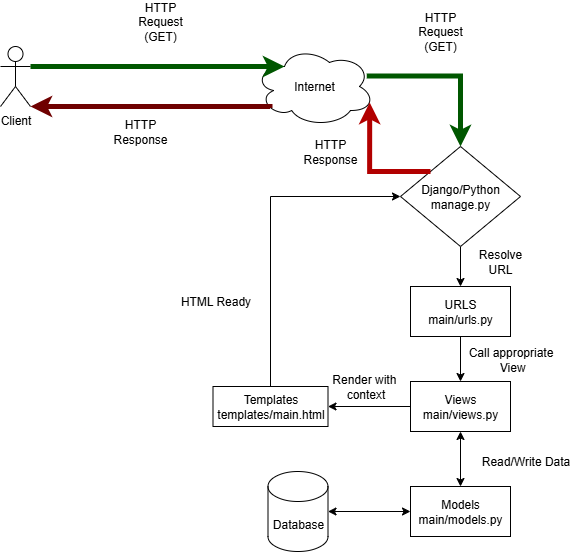

The diagram above was exported from draw.io. Its source (the exported page's mxGraphModel, read from the mxfile embedded in the PNG):
<mxGraphModel dx="1123" dy="556" grid="1" gridSize="10" guides="1" tooltips="1" connect="1" arrows="1" fold="1" page="1" pageScale="1" pageWidth="827" pageHeight="1169" math="0" shadow="0">
  <root>
    <mxCell id="0" />
    <mxCell id="1" parent="0" />
    <mxCell id="qi_bZBzEh674HUp-mqgA-2" value="Client" style="shape=umlActor;verticalLabelPosition=bottom;verticalAlign=top;html=1;outlineConnect=0;" vertex="1" parent="1">
      <mxGeometry x="100" y="110" width="30" height="60" as="geometry" />
    </mxCell>
    <mxCell id="qi_bZBzEh674HUp-mqgA-17" value="" style="edgeStyle=orthogonalEdgeStyle;rounded=0;orthogonalLoop=1;jettySize=auto;html=1;" edge="1" parent="1" source="qi_bZBzEh674HUp-mqgA-3" target="qi_bZBzEh674HUp-mqgA-9">
      <mxGeometry relative="1" as="geometry" />
    </mxCell>
    <mxCell id="qi_bZBzEh674HUp-mqgA-3" value="URLS&lt;div&gt;main/urls.py&lt;/div&gt;" style="rounded=0;whiteSpace=wrap;html=1;" vertex="1" parent="1">
      <mxGeometry x="510" y="350" width="100" height="50" as="geometry" />
    </mxCell>
    <mxCell id="qi_bZBzEh674HUp-mqgA-8" style="edgeStyle=orthogonalEdgeStyle;rounded=0;orthogonalLoop=1;jettySize=auto;html=1;entryX=0.5;entryY=0;entryDx=0;entryDy=0;fillColor=#008a00;strokeColor=light-dark(#005700,#006600);exitX=0.935;exitY=0.368;exitDx=0;exitDy=0;exitPerimeter=0;startSize=6;endSize=6;strokeWidth=5;" edge="1" parent="1" source="qi_bZBzEh674HUp-mqgA-4" target="qi_bZBzEh674HUp-mqgA-7">
      <mxGeometry relative="1" as="geometry" />
    </mxCell>
    <mxCell id="qi_bZBzEh674HUp-mqgA-4" value="Internet" style="ellipse;shape=cloud;whiteSpace=wrap;html=1;" vertex="1" parent="1">
      <mxGeometry x="354" y="110" width="120" height="80" as="geometry" />
    </mxCell>
    <mxCell id="qi_bZBzEh674HUp-mqgA-5" style="edgeStyle=orthogonalEdgeStyle;rounded=0;orthogonalLoop=1;jettySize=auto;html=1;entryX=0.25;entryY=0.25;entryDx=0;entryDy=0;entryPerimeter=0;fillColor=#008a00;strokeColor=light-dark(#005700,#006600);exitX=1;exitY=0.3333333333333333;exitDx=0;exitDy=0;exitPerimeter=0;strokeWidth=5;" edge="1" parent="1" source="qi_bZBzEh674HUp-mqgA-2" target="qi_bZBzEh674HUp-mqgA-4">
      <mxGeometry relative="1" as="geometry">
        <mxPoint x="142.66" y="110" as="sourcePoint" />
        <mxPoint x="377.3400000000003" y="131.67999999999995" as="targetPoint" />
      </mxGeometry>
    </mxCell>
    <mxCell id="qi_bZBzEh674HUp-mqgA-6" value="HTTP Request (GET)" style="text;html=1;align=center;verticalAlign=middle;whiteSpace=wrap;rounded=0;" vertex="1" parent="1">
      <mxGeometry x="220" y="70" width="80" height="30" as="geometry" />
    </mxCell>
    <mxCell id="qi_bZBzEh674HUp-mqgA-12" value="" style="edgeStyle=orthogonalEdgeStyle;rounded=0;orthogonalLoop=1;jettySize=auto;html=1;" edge="1" parent="1" source="qi_bZBzEh674HUp-mqgA-7" target="qi_bZBzEh674HUp-mqgA-3">
      <mxGeometry relative="1" as="geometry" />
    </mxCell>
    <mxCell id="qi_bZBzEh674HUp-mqgA-7" value="Django/Python&lt;div&gt;manage.py&lt;/div&gt;" style="rhombus;whiteSpace=wrap;html=1;" vertex="1" parent="1">
      <mxGeometry x="500" y="210" width="120" height="100" as="geometry" />
    </mxCell>
    <mxCell id="qi_bZBzEh674HUp-mqgA-18" value="" style="edgeStyle=orthogonalEdgeStyle;rounded=0;orthogonalLoop=1;jettySize=auto;html=1;startArrow=classic;startFill=1;" edge="1" parent="1" source="qi_bZBzEh674HUp-mqgA-9" target="qi_bZBzEh674HUp-mqgA-10">
      <mxGeometry relative="1" as="geometry" />
    </mxCell>
    <mxCell id="qi_bZBzEh674HUp-mqgA-19" value="" style="edgeStyle=orthogonalEdgeStyle;rounded=0;orthogonalLoop=1;jettySize=auto;html=1;" edge="1" parent="1" source="qi_bZBzEh674HUp-mqgA-9" target="qi_bZBzEh674HUp-mqgA-11">
      <mxGeometry relative="1" as="geometry" />
    </mxCell>
    <mxCell id="qi_bZBzEh674HUp-mqgA-9" value="Views&lt;div&gt;main/views.py&lt;/div&gt;" style="rounded=0;whiteSpace=wrap;html=1;" vertex="1" parent="1">
      <mxGeometry x="510" y="445" width="100" height="50" as="geometry" />
    </mxCell>
    <mxCell id="qi_bZBzEh674HUp-mqgA-10" value="Models&lt;div&gt;main/models.py&lt;/div&gt;" style="rounded=0;whiteSpace=wrap;html=1;" vertex="1" parent="1">
      <mxGeometry x="510" y="550" width="100" height="50" as="geometry" />
    </mxCell>
    <mxCell id="qi_bZBzEh674HUp-mqgA-21" style="edgeStyle=orthogonalEdgeStyle;rounded=0;orthogonalLoop=1;jettySize=auto;html=1;exitX=0.5;exitY=0;exitDx=0;exitDy=0;entryX=0;entryY=0.5;entryDx=0;entryDy=0;" edge="1" parent="1" source="qi_bZBzEh674HUp-mqgA-11" target="qi_bZBzEh674HUp-mqgA-7">
      <mxGeometry relative="1" as="geometry" />
    </mxCell>
    <mxCell id="qi_bZBzEh674HUp-mqgA-11" value="Templates&lt;div&gt;templates/main.html&lt;/div&gt;" style="rounded=0;whiteSpace=wrap;html=1;" vertex="1" parent="1">
      <mxGeometry x="312.5" y="450" width="115" height="40" as="geometry" />
    </mxCell>
    <mxCell id="qi_bZBzEh674HUp-mqgA-14" value="" style="edgeStyle=orthogonalEdgeStyle;rounded=0;orthogonalLoop=1;jettySize=auto;html=1;startArrow=classic;startFill=1;" edge="1" parent="1" source="qi_bZBzEh674HUp-mqgA-13" target="qi_bZBzEh674HUp-mqgA-10">
      <mxGeometry relative="1" as="geometry" />
    </mxCell>
    <mxCell id="qi_bZBzEh674HUp-mqgA-13" value="Database" style="shape=cylinder3;whiteSpace=wrap;html=1;boundedLbl=1;backgroundOutline=1;size=15;" vertex="1" parent="1">
      <mxGeometry x="367.5" y="535" width="60" height="80" as="geometry" />
    </mxCell>
    <mxCell id="qi_bZBzEh674HUp-mqgA-22" style="edgeStyle=orthogonalEdgeStyle;rounded=0;orthogonalLoop=1;jettySize=auto;html=1;exitX=0;exitY=0;exitDx=0;exitDy=0;entryX=0.96;entryY=0.7;entryDx=0;entryDy=0;entryPerimeter=0;fillColor=#e51400;strokeColor=light-dark(#B20000,#990000);strokeWidth=5;" edge="1" parent="1" source="qi_bZBzEh674HUp-mqgA-7" target="qi_bZBzEh674HUp-mqgA-4">
      <mxGeometry relative="1" as="geometry" />
    </mxCell>
    <mxCell id="qi_bZBzEh674HUp-mqgA-23" style="edgeStyle=orthogonalEdgeStyle;rounded=0;orthogonalLoop=1;jettySize=auto;html=1;exitX=0.13;exitY=0.77;exitDx=0;exitDy=0;exitPerimeter=0;entryX=1;entryY=1;entryDx=0;entryDy=0;entryPerimeter=0;fillColor=#a20025;strokeColor=light-dark(#6F0000,#990000);strokeWidth=5;" edge="1" parent="1" source="qi_bZBzEh674HUp-mqgA-4" target="qi_bZBzEh674HUp-mqgA-2">
      <mxGeometry relative="1" as="geometry">
        <Array as="points">
          <mxPoint x="370" y="170" />
        </Array>
      </mxGeometry>
    </mxCell>
    <mxCell id="qi_bZBzEh674HUp-mqgA-27" value="HTTP Response" style="text;html=1;align=center;verticalAlign=middle;whiteSpace=wrap;rounded=0;" vertex="1" parent="1">
      <mxGeometry x="210" y="180" width="60" height="30" as="geometry" />
    </mxCell>
    <mxCell id="qi_bZBzEh674HUp-mqgA-28" value="HTTP Response" style="text;html=1;align=center;verticalAlign=middle;whiteSpace=wrap;rounded=0;" vertex="1" parent="1">
      <mxGeometry x="400" y="200" width="60" height="30" as="geometry" />
    </mxCell>
    <mxCell id="qi_bZBzEh674HUp-mqgA-30" value="HTTP Request (GET)" style="text;html=1;align=center;verticalAlign=middle;whiteSpace=wrap;rounded=0;" vertex="1" parent="1">
      <mxGeometry x="500" y="80" width="80" height="30" as="geometry" />
    </mxCell>
    <mxCell id="qi_bZBzEh674HUp-mqgA-31" value="Resolve URL" style="text;html=1;align=center;verticalAlign=middle;whiteSpace=wrap;rounded=0;" vertex="1" parent="1">
      <mxGeometry x="570" y="310" width="60" height="30" as="geometry" />
    </mxCell>
    <mxCell id="qi_bZBzEh674HUp-mqgA-34" value="Call appropriate&lt;div&gt;&amp;nbsp;View&lt;/div&gt;" style="text;html=1;align=center;verticalAlign=middle;resizable=0;points=[];autosize=1;strokeColor=none;fillColor=none;" vertex="1" parent="1">
      <mxGeometry x="555" y="403" width="110" height="40" as="geometry" />
    </mxCell>
    <mxCell id="qi_bZBzEh674HUp-mqgA-35" value="Render with&amp;nbsp;&lt;div&gt;context&lt;/div&gt;" style="text;html=1;align=center;verticalAlign=middle;resizable=0;points=[];autosize=1;strokeColor=none;fillColor=none;" vertex="1" parent="1">
      <mxGeometry x="420" y="430" width="90" height="40" as="geometry" />
    </mxCell>
    <mxCell id="qi_bZBzEh674HUp-mqgA-36" value="HTML Ready" style="text;html=1;align=center;verticalAlign=middle;resizable=0;points=[];autosize=1;strokeColor=none;fillColor=none;" vertex="1" parent="1">
      <mxGeometry x="270" y="350" width="90" height="30" as="geometry" />
    </mxCell>
    <mxCell id="qi_bZBzEh674HUp-mqgA-37" value="Read/Write Data" style="text;html=1;align=center;verticalAlign=middle;resizable=0;points=[];autosize=1;strokeColor=none;fillColor=none;" vertex="1" parent="1">
      <mxGeometry x="570" y="510" width="110" height="30" as="geometry" />
    </mxCell>
  </root>
</mxGraphModel>